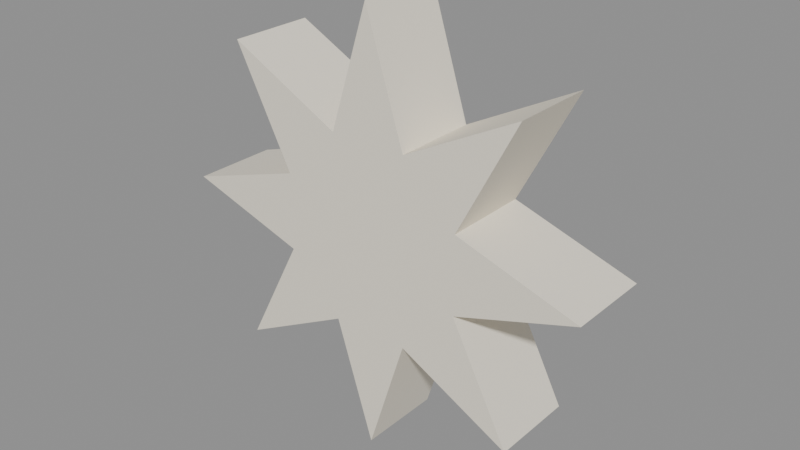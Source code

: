 # Source: stamp.blend  (saved by Blender 4.5.92; exported with 4.5.12 LTS)
import bpy
from mathutils import Matrix  # noqa: F401  (used for matrix-valued properties, if any)

bpy.ops.wm.read_factory_settings(use_empty=True)
scene = bpy.context.scene
scene.name = 'Scene'

# ---- materials (node trees are filled in below, after node groups)
mat_hospital_vertex_opaque = bpy.data.materials.new('hospital_vertex_opaque')
mat_hospital_vertex_opaque.use_backface_culling = True

# ---- material node trees
mat_hospital_vertex_opaque.use_nodes = True; mat_hospital_vertex_opaque.node_tree.nodes.clear()
_N = mat_hospital_vertex_opaque.node_tree.nodes; _L = mat_hospital_vertex_opaque.node_tree.links
n0 = _N.new('ShaderNodeBsdfPrincipled'); n0.name = 'Principled BSDF'; n0.location = (-200, 100)
n0.inputs[2].default_value = 0.78
n0.inputs[13].default_value = 0.22
n1 = _N.new('ShaderNodeOutputMaterial'); n1.name = 'Material Output'; n1.location = (200, 100)
n2 = _N.new('ShaderNodeVertexColor'); n2.name = 'Color Attribute'; n2.location = (0, 0)
n2.layer_name = 'Col'
_L.new(n0.outputs[0], n1.inputs[0])
_L.new(n2.outputs[0], n0.inputs[0])
n1.is_active_output = True

# ---- meshes
me_stamp = bpy.data.meshes.new('stamp')
me_stamp.from_pydata([(-0.03238, 0.0, 0.2982), (-0.1273, 0.0, 0.3473), (-0.07816, 0.0, 0.2524), (-0.18, 0.0, 0.22), (-0.07816, 0.0, 0.1876), (-0.1273, 0.0, 0.09272), (-0.03238, 0.0, 0.1418), (2.204e-17, 0.0, 0.04), (0.03238, 0.0, 0.1418), (0.1273, 0.0, 0.09272), (0.07816, 0.0, 0.1876), (0.18, 0.0, 0.22), (0.07816, 0.0, 0.2524), (0.1273, 0.0, 0.3473), (0.03238, 0.0, 0.2982), (0.0, 0.0, 0.4), (-0.03238, 0.072, 0.2982), (-0.1273, 0.072, 0.3473), (-0.07816, 0.072, 0.2524), (-0.18, 0.072, 0.22), (-0.07816, 0.072, 0.1876), (-0.1273, 0.072, 0.09272), (-0.03238, 0.072, 0.1418), (2.204e-17, 0.072, 0.04), (0.03238, 0.072, 0.1418), (0.1273, 0.072, 0.09272), (0.07816, 0.072, 0.1876), (0.18, 0.072, 0.22), (0.07816, 0.072, 0.2524), (0.1273, 0.072, 0.3473), (0.03238, 0.072, 0.2982), (0.0, 0.072, 0.4)], [], [(0, 1, 2, 3, 4, 5, 6, 7, 8, 9, 10, 11, 12, 13, 14, 15), (16, 31, 30, 29, 28, 27, 26, 25, 24, 23, 22, 21, 20, 19, 18, 17), (0, 15, 31, 16), (1, 0, 16, 17), (2, 1, 17, 18), (3, 2, 18, 19), (4, 3, 19, 20), (5, 4, 20, 21), (6, 5, 21, 22), (7, 6, 22, 23), (8, 7, 23, 24), (9, 8, 24, 25), (10, 9, 25, 26), (11, 10, 26, 27), (12, 11, 27, 28), (13, 12, 28, 29), (14, 13, 29, 30), (15, 14, 30, 31)])
_ca = me_stamp.color_attributes.new('Col', 'FLOAT_COLOR', 'CORNER')
_ca.data.foreach_set('color', [0.91, 0.85, 0.72, 1.0, 0.91, 0.85, 0.72, 1.0, 0.91, 0.85, 0.72, 1.0, 0.91, 0.85, 0.72, 1.0, 0.91, 0.85, 0.72, 1.0, 0.91, 0.85, 0.72, 1.0, 0.91, 0.85, 0.72, 1.0, 0.91, 0.85, 0.72, 1.0, 0.91, 0.85, 0.72, 1.0, 0.91, 0.85, 0.72, 1.0, 0.91, 0.85, 0.72, 1.0, 0.91, 0.85, 0.72, 1.0, 0.91, 0.85, 0.72, 1.0, 0.91, 0.85, 0.72, 1.0, 0.91, 0.85, 0.72, 1.0, 0.91, 0.85, 0.72, 1.0, 0.91, 0.85, 0.72, 1.0, 0.91, 0.85, 0.72, 1.0, 0.91, 0.85, 0.72, 1.0, 0.91, 0.85, 0.72, 1.0, 0.91, 0.85, 0.72, 1.0, 0.91, 0.85, 0.72, 1.0, 0.91, 0.85, 0.72, 1.0, 0.91, 0.85, 0.72, 1.0, 0.91, 0.85, 0.72, 1.0, 0.91, 0.85, 0.72, 1.0, 0.91, 0.85, 0.72, 1.0, 0.91, 0.85, 0.72, 1.0, 0.91, 0.85, 0.72, 1.0, 0.91, 0.85, 0.72, 1.0, 0.91, 0.85, 0.72, 1.0, 0.91, 0.85, 0.72, 1.0, 0.91, 0.85, 0.72, 1.0, 0.91, 0.85, 0.72, 1.0, 0.91, 0.85, 0.72, 1.0, 0.91, 0.85, 0.72, 1.0, 0.91, 0.85, 0.72, 1.0, 0.91, 0.85, 0.72, 1.0, 0.91, 0.85, 0.72, 1.0, 0.91, 0.85, 0.72, 1.0, 0.91, 0.85, 0.72, 1.0, 0.91, 0.85, 0.72, 1.0, 0.91, 0.85, 0.72, 1.0, 0.91, 0.85, 0.72, 1.0, 0.91, 0.85, 0.72, 1.0, 0.91, 0.85, 0.72, 1.0, 0.91, 0.85, 0.72, 1.0, 0.91, 0.85, 0.72, 1.0, 0.91, 0.85, 0.72, 1.0, 0.91, 0.85, 0.72, 1.0, 0.91, 0.85, 0.72, 1.0, 0.91, 0.85, 0.72, 1.0, 0.91, 0.85, 0.72, 1.0, 0.91, 0.85, 0.72, 1.0, 0.91, 0.85, 0.72, 1.0, 0.91, 0.85, 0.72, 1.0, 0.91, 0.85, 0.72, 1.0, 0.91, 0.85, 0.72, 1.0, 0.91, 0.85, 0.72, 1.0, 0.91, 0.85, 0.72, 1.0, 0.91, 0.85, 0.72, 1.0, 0.91, 0.85, 0.72, 1.0, 0.91, 0.85, 0.72, 1.0, 0.91, 0.85, 0.72, 1.0, 0.91, 0.85, 0.72, 1.0, 0.91, 0.85, 0.72, 1.0, 0.91, 0.85, 0.72, 1.0, 0.91, 0.85, 0.72, 1.0, 0.91, 0.85, 0.72, 1.0, 0.91, 0.85, 0.72, 1.0, 0.91, 0.85, 0.72, 1.0, 0.91, 0.85, 0.72, 1.0, 0.91, 0.85, 0.72, 1.0, 0.91, 0.85, 0.72, 1.0, 0.91, 0.85, 0.72, 1.0, 0.91, 0.85, 0.72, 1.0, 0.91, 0.85, 0.72, 1.0, 0.91, 0.85, 0.72, 1.0, 0.91, 0.85, 0.72, 1.0, 0.91, 0.85, 0.72, 1.0, 0.91, 0.85, 0.72, 1.0, 0.91, 0.85, 0.72, 1.0, 0.91, 0.85, 0.72, 1.0, 0.91, 0.85, 0.72, 1.0, 0.91, 0.85, 0.72, 1.0, 0.91, 0.85, 0.72, 1.0, 0.91, 0.85, 0.72, 1.0, 0.91, 0.85, 0.72, 1.0, 0.91, 0.85, 0.72, 1.0, 0.91, 0.85, 0.72, 1.0, 0.91, 0.85, 0.72, 1.0, 0.91, 0.85, 0.72, 1.0, 0.91, 0.85, 0.72, 1.0, 0.91, 0.85, 0.72, 1.0, 0.91, 0.85, 0.72, 1.0, 0.91, 0.85, 0.72, 1.0])
me_stamp.materials.append(mat_hospital_vertex_opaque)
me_stamp.update()

# ---- objects
ob_stamp = bpy.data.objects.new('stamp', me_stamp)

# ---- transforms, parenting, visibility, modifiers, constraints
ob_stamp.location = (0.0, 0.0, 0.0)
_vg = ob_stamp.vertex_groups.new(name='root')

# ---- collection membership
scene.collection.objects.link(ob_stamp)

# ---- scene / render settings (as saved in the file)
scene.frame_start = 1; scene.frame_end = 49; scene.frame_set(1)
scene.render.engine = 'BLENDER_EEVEE_NEXT'
bpy.context.view_layer.update()

# ---- added for rendering (the .blend has no active camera and no usable light): camera, sun + grey world if the file has none
cam_auto = bpy.data.cameras.new('AutoCamera')
cam_auto.lens = 50.0
cam_auto.sensor_width = 36.0
cam_auto.clip_end = 1000.0
ob_auto_camera = bpy.data.objects.new('AutoCamera', cam_auto)
scene.collection.objects.link(ob_auto_camera)
ob_auto_camera.location = (0.475735, -0.534882, 0.600588)
ob_auto_camera.rotation_euler = (1.09748, -7.21219e-08, 0.694738)
scene.camera = ob_auto_camera
light_auto_sun = bpy.data.lights.new('AutoSun', 'SUN')
light_auto_sun.energy = 3.0
light_auto_sun.angle = 0.0523599
ob_auto_sun = bpy.data.objects.new('AutoSun', light_auto_sun)
scene.collection.objects.link(ob_auto_sun)
ob_auto_sun.rotation_euler = (0.872665, 0.174533, 0.523599)
if scene.world is None:
    world_auto = bpy.data.worlds.new('AutoWorld')
    world_auto.color = (0.3, 0.3, 0.3)
    scene.world = world_auto
bpy.context.view_layer.update()
